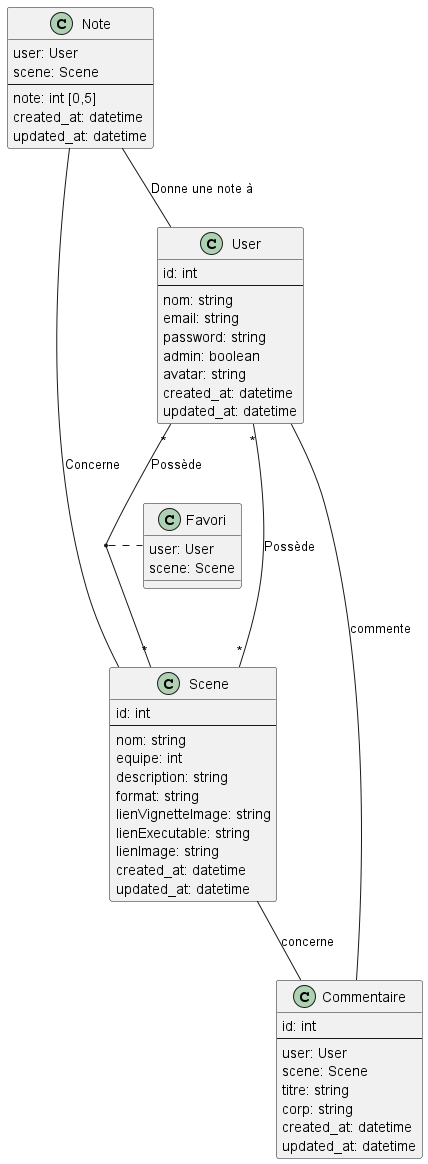

The diagram above was rendered by PlantUML. Its source (embedded in the PNG):
@startuml

class Scene {
  id: int
  --
  nom: string
  equipe: int
  description: string
  format: string
  lienVignetteImage: string
  lienExecutable: string
  lienImage: string
  created_at: datetime
  updated_at: datetime
}

class User {
  id: int
  --
  nom: string
  email: string
  password: string
  admin: boolean
  avatar: string
  created_at: datetime
  updated_at: datetime
}

class Commentaire {
  id: int
  --
  user: User
  scene: Scene
  titre: string
  corp: string
  created_at: datetime
  updated_at: datetime
}

class Note{
  user: User
  scene: Scene
  --
  note: int [0,5]
  created_at: datetime
  updated_at: datetime
}

class Favori {
  user: User
  scene: Scene
}

User  --  Commentaire : commente
Scene  --  Commentaire : concerne

User "*" -- "*" Scene : Possède

User "*" -- "*" Scene : Possède
Note -- User : Donne une note à
Note -- Scene : Concerne

(User, Scene) . Favori

@enduml